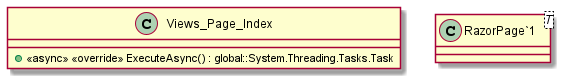

The diagram above was rendered by PlantUML. Its source (embedded in the PNG):
@startuml
class Views_Page_Index {
    + <<async>> <<override>> ExecuteAsync() : global::System.Threading.Tasks.Task
}
class "RazorPage`1"<T> {
}
@enduml